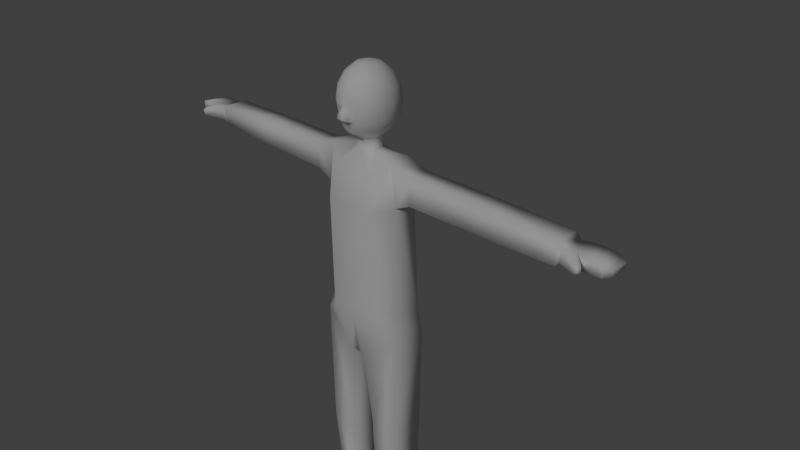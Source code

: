 # Source: man4.blend  (saved by Blender 2.79.0; exported with 4.5.12 LTS)
import bpy
from mathutils import Matrix  # noqa: F401  (used for matrix-valued properties, if any)

bpy.ops.wm.read_factory_settings(use_empty=True)
scene = bpy.context.scene
scene.name = 'Scene'

# ---- collections
col_collection_1 = bpy.data.collections.new('Collection 1'); scene.collection.children.link(col_collection_1)
col_collection_2 = bpy.data.collections.new('Collection 2'); scene.collection.children.link(col_collection_2)

# ---- materials (node trees are filled in below, after node groups)
mat_body = bpy.data.materials.new('body')
mat_body.alpha_threshold = 0.0
mat_body.use_transparent_shadow = False
mat_body.preview_render_type = 'FLAT'
mat_body.specular_color = (0.5926, 0.5926, 0.5926)
mat_body.roughness = 0.5
mat_body.specular_intensity = 0.1022
mat_body.line_color = (0.0, 0.0, 0.0, 1.0)

# ---- material node trees

# ---- world
world_world = bpy.data.worlds.new('World'); scene.world = world_world
world_world.color = (0.05088, 0.05088, 0.05088)
world_world.use_sun_shadow = False
world_world.sun_shadow_jitter_overblur = 0.0
world_world.cycles.sampling_method = 'NONE'
world_world.cycles.sample_map_resolution = 256

# ---- cameras
cam_camera = bpy.data.cameras.new('Camera')
cam_camera.clip_end = 100.0
cam_camera.lens = 35.0
cam_camera.sensor_width = 32.0
cam_camera.sensor_height = 18.0
cam_camera.ortho_scale = 7.314
cam_camera.dof.focus_distance = 0.0
cam_camera.dof.aperture_fstop = 128.0

# ---- lights
light_lamp = bpy.data.lights.new('Lamp', 'SUN')
light_lamp.transmission_factor = 0.0
light_lamp.cutoff_distance = 30.0
light_lamp.angle = 0.1993
light_lamp.energy = 1.0
light_lamp.shadow_buffer_clip_start = 1.001
light_lamp.shadow_soft_size = 0.1
light_lamp.shadow_cascade_max_distance = 1000.0
light_lamp.cycles.use_multiple_importance_sampling = False

# ---- meshes
me_cylinder = bpy.data.meshes.new('Cylinder')
me_cylinder.from_pydata([(0.593, -0.878, -4.239), (0.593, -0.878, -4.418), (0.2278, -0.878, -4.418), (0.2278, -0.878, -4.239), (0.2278, 0.2004, -4.418), (0.593, 0.2004, -4.418), (0.593, -0.178, -4.418), (0.2278, -0.178, -4.418), (0.05728, 0.3549, -1.338), (0.06429, 0.1428, 1.504), (0.684, 0.1975, -0.971), (0.1552, 0.05624, 1.504), (0.1552, -0.06622, 1.504), (0.1, -0.3219, -1.336), (0.06429, -0.1528, 1.504), (0.2877, 0.3176, 1.294), (0.602, 0.1481, 0.898), (0.602, -0.1581, 0.898), (0.2877, -0.3094, 1.294), (0.3679, 0.3828, -0.7412), (0.6437, 0.1922, -0.7503), (0.6423, -0.1507, -0.7412), (0.3685, -0.3745, -0.7412), (-0.06429, -0.1528, 1.648), (0.06429, 0.1428, 1.648), (0.1552, 0.05624, 1.648), (0.1552, -0.06622, 1.648), (0.06429, -0.1644, 1.642), (0.66, -0.2379, -0.9666), (0.1874, 0.1941, -2.438), (0.6307, 0.1941, -2.438), (0.6088, -0.275, -2.438), (0.2058, -0.275, -2.438), (0.2058, 0.1941, -2.738), (0.6088, 0.1941, -2.738), (0.6088, -0.275, -2.738), (0.2058, -0.275, -2.738), (0.2247, 0.1984, -4.038), (0.5899, 0.1984, -4.038), (0.5899, -0.18, -4.038), (0.2247, -0.18, -4.038), (0.3679, 0.3828, 0.8148), (0.3679, -0.3745, 0.8148), (0.5142, 0.1481, 1.457), (0.5142, -0.1581, 1.457), (0.8328, 0.1481, 1.369), (0.8328, -0.1581, 1.369), (0.8328, -0.1581, 1.001), (0.8328, 0.1481, 1.001), (1.754, 0.1481, 1.369), (1.754, -0.1581, 1.369), (1.754, -0.1581, 1.019), (1.754, 0.1481, 1.019), (2.054, 0.1481, 1.369), (2.054, -0.1581, 1.369), (2.054, -0.1581, 1.019), (2.054, 0.1481, 1.019), (2.943, 0.1774, 1.332), (2.943, -0.1685, 1.332), (2.943, -0.1685, 1.055), (2.943, 0.1774, 1.055), (3.19, 0.1774, 1.281), (3.191, -0.1685, 1.31), (3.191, -0.1685, 1.131), (3.19, 0.1774, 1.153), (3.566, 0.1186, 1.236), (3.566, -0.1097, 1.248), (3.566, -0.1097, 1.162), (3.566, 0.1186, 1.177), (0.3679, 0.3828, -0.5778), (0.6365, 0.1699, -0.5778), (0.6351, -0.1576, -0.5778), (0.3679, -0.3745, -0.5778), (2.996, 0.1774, 1.255), (2.996, -0.1685, 1.275), (2.996, -0.1685, 1.114), (2.996, 0.1774, 1.136), (3.493, -0.1685, 1.144), (3.493, 0.1774, 1.166), (3.493, -0.1685, 1.282), (3.493, 0.1774, 1.26), (3.295, -0.2407, 1.263), (3.295, -0.2407, 1.152), (3.264, -0.3088, 1.244), (3.264, -0.3088, 1.153), (3.324, -0.2702, 1.239), (3.324, -0.2702, 1.172), (3.306, -0.3111, 1.227), (3.306, -0.3111, 1.173), (-0.0003973, 0.3506, -1.338), (0.0, 0.1428, 1.504), (-0.003519, -0.3219, -1.336), (0.0, -0.1528, 1.504), (0.0, 0.3538, 1.249), (0.0, -0.3456, 1.249), (0.0, 0.3828, -0.7412), (0.0003053, -0.3745, -0.7412), (0.0, 0.1428, 1.648), (0.0, 0.3828, 0.8148), (0.0, -0.3745, 0.8148), (0.0, 0.3828, -0.5778), (-1.335e-05, -0.3745, -0.5778), (0.0, -0.1528, 1.648), (0.3996, 0.3492, -1.079), (3.369, -0.1685, 1.131), (3.369, -0.1685, 1.31), (3.369, 0.1774, 1.153), (3.369, 0.1774, 1.285), (-1.788e-07, 0.1531, 2.535), (-1.639e-07, 0.2828, 2.433), (-1.639e-07, 0.3696, 2.28), (-1.639e-07, 0.4, 2.099), (-1.639e-07, 0.3696, 1.89), (-1.639e-07, 0.2828, 1.765), (-2.086e-07, -5.96e-07, 2.571), (0.05858, 0.1414, 2.535), (0.1082, 0.2613, 2.433), (0.1414, 0.3414, 2.28), (0.1531, 0.3696, 2.099), (0.1414, 0.3414, 1.89), (0.1082, 0.2613, 1.765), (0.1082, 0.1082, 2.535), (0.2, 0.2, 2.433), (0.2613, 0.2613, 2.28), (0.2828, 0.2828, 2.099), (0.2613, 0.2613, 1.89), (0.2, 0.2, 1.765), (0.1414, 0.05858, 2.535), (0.2613, 0.1082, 2.433), (0.3414, 0.1414, 2.28), (0.3696, 0.1531, 2.099), (0.3414, 0.1414, 1.89), (0.2613, 0.1082, 1.765), (0.1531, -5.96e-07, 2.535), (0.2828, -6.258e-07, 2.433), (0.3696, -6.258e-07, 2.28), (0.4, -6.407e-07, 2.099), (0.3696, -6.557e-07, 1.89), (0.2828, -6.557e-07, 1.765), (0.1414, -0.05858, 2.535), (0.2613, -0.1082, 2.433), (0.3414, -0.1414, 2.28), (0.3696, -0.1531, 2.099), (0.3414, -0.1414, 1.89), (0.2613, -0.1082, 1.765), (0.1082, -0.1082, 2.535), (0.2, -0.2, 2.433), (0.2613, -0.2613, 2.28), (0.2828, -0.2828, 2.099), (0.2613, -0.2613, 1.89), (0.2, -0.2, 1.765), (0.05858, -0.1414, 2.535), (0.1082, -0.2613, 2.433), (0.1414, -0.3414, 2.28), (0.1531, -0.3696, 2.099), (0.1414, -0.3414, 1.89), (0.1082, -0.3133, 1.759), (-1.937e-07, -0.1531, 2.535), (-1.937e-07, -0.2828, 2.433), (-2.384e-07, -0.3696, 2.28), (-2.235e-07, -0.4, 2.099), (-2.384e-07, -0.3625, 1.89), (-1.937e-07, -0.3232, 1.758), (0.07213, -0.3663, 1.908), (0.06374, -0.3625, 1.89), (0.06169, -0.3701, 2.009), (-2.384e-07, -0.4406, 1.912), (0.06374, -0.4336, 1.912), (-2.384e-07, -0.4449, 2.009), (0.05092, -0.4363, 2.009), (-2.384e-07, -0.4597, 1.932), (0.07217, -0.452, 1.932), (0.08626, -0.275, 1.702), (-1.043e-07, -0.2858, 1.702)], [], [(7, 6, 1, 2), (0, 3, 2, 1), (4, 5, 6, 7), (98, 93, 15, 41), (47, 48, 52, 51), (89, 95, 19, 8), (10, 103, 20), (14, 12, 26, 27), (89, 8, 13, 91), (71, 17, 42, 72), (92, 94, 18, 14), (32, 29, 33, 36), (10, 30, 103), (31, 32, 36, 35), (30, 31, 35, 34), (29, 30, 34, 33), (36, 33, 37, 40), (35, 36, 40, 39), (33, 34, 38, 37), (34, 35, 39, 38), (10, 20, 21, 28), (28, 21, 22, 13), (13, 8, 29, 32), (28, 13, 32, 31), (10, 28, 31, 30), (100, 98, 41, 69), (17, 16, 48, 47), (69, 41, 16, 70), (45, 43, 44, 46), (12, 44, 43, 11), (11, 43, 15, 9), (12, 14, 18, 44), (70, 16, 17, 71), (51, 52, 56, 55), (46, 47, 51, 50), (48, 45, 49, 52), (45, 46, 50, 49), (50, 51, 55, 54), (52, 49, 53, 56), (49, 50, 54, 53), (53, 54, 58, 57), (56, 53, 57, 60), (61, 64, 76, 73), (77, 78, 68, 67), (62, 61, 73, 74), (75, 63, 82, 84), (63, 75, 76, 64), (67, 68, 65, 66), (79, 77, 67, 66), (78, 80, 65, 68), (80, 79, 66, 65), (54, 55, 59, 58), (55, 56, 60, 59), (95, 100, 69, 19), (19, 69, 70, 20), (20, 70, 71, 21), (21, 71, 72, 22), (59, 60, 76, 75), (58, 74, 73, 57), (104, 106, 78, 77), (105, 104, 77, 79), (106, 107, 80, 78), (107, 105, 79, 80), (59, 75, 74, 58), (57, 73, 76, 60), (84, 82, 86, 88), (62, 74, 83, 81), (74, 75, 84, 83), (63, 62, 81, 82), (86, 85, 87, 88), (81, 83, 87, 85), (83, 84, 88, 87), (82, 81, 85, 86), (42, 18, 94, 99), (13, 22, 96, 91), (14, 27, 102, 92), (9, 15, 93, 90), (72, 42, 99, 101), (22, 72, 101, 96), (9, 24, 25, 11), (24, 9, 90, 97), (11, 25, 26, 12), (45, 48, 16, 43), (46, 44, 17, 47), (42, 17, 44, 18), (30, 29, 103), (8, 103, 29), (20, 103, 19), (8, 19, 103), (63, 64, 106, 104), (62, 63, 104, 105), (64, 61, 107, 106), (61, 62, 105, 107), (41, 15, 43, 16), (113, 112, 119, 120), (112, 111, 118, 119), (111, 110, 117, 118), (110, 109, 116, 117), (109, 108, 115, 116), (120, 119, 125, 126), (119, 118, 124, 125), (118, 117, 123, 124), (117, 116, 122, 123), (116, 115, 121, 122), (126, 125, 131, 132), (125, 124, 130, 131), (124, 123, 129, 130), (123, 122, 128, 129), (122, 121, 127, 128), (132, 131, 137, 138), (131, 130, 136, 137), (130, 129, 135, 136), (129, 128, 134, 135), (128, 127, 133, 134), (138, 137, 143, 144), (137, 136, 142, 143), (136, 135, 141, 142), (135, 134, 140, 141), (134, 133, 139, 140), (144, 143, 149, 150), (143, 142, 148, 149), (142, 141, 147, 148), (141, 140, 146, 147), (140, 139, 145, 146), (150, 149, 155, 156), (148, 154, 155, 149), (148, 147, 153, 154), (147, 146, 152, 153), (146, 145, 151, 152), (156, 155, 164, 161, 162), (163, 171, 167, 164), (153, 152, 158, 159), (152, 151, 157, 158), (108, 114, 115), (115, 114, 121), (121, 114, 127), (127, 114, 133), (133, 114, 139), (139, 114, 145), (145, 114, 151), (151, 114, 157), (172, 156, 162, 173), (154, 153, 159, 160), (168, 169, 160), (170, 166, 167, 171), (161, 164, 167, 166), (169, 165, 160), (164, 155, 154, 160, 165, 163), (165, 169, 171, 163), (168, 170, 171, 169), (24, 120, 126), (27, 26, 150, 156, 172), (26, 25, 138), (150, 26, 144), (26, 138, 144), (97, 113, 120, 24), (24, 126, 25), (25, 126, 132), (25, 132, 138), (27, 172, 173, 102), (39, 40, 3, 0), (40, 37, 4, 7), (40, 7, 2, 3), (6, 39, 0, 1), (38, 39, 6, 5), (37, 38, 5, 4)])
me_cylinder.polygons.foreach_set('use_smooth', [1, 1, 1, 1, 1, 1, 1, 1, 1, 1, 1, 1, 1, 1, 1, 1, 1, 1, 1, 1, 1, 1, 1, 1, 1, 1, 1, 1, 1, 1, 1, 1, 1, 1, 1, 1, 1, 1, 1, 1, 1, 1, 1, 1, 1, 1, 1, 1, 1, 1, 1, 1, 1, 1, 1, 1, 1, 1, 1, 1, 1, 1, 1, 1, 1, 1, 1, 1, 1, 1, 1, 1, 1, 1, 1, 1, 1, 1, 1, 1, 1, 1, 1, 1, 1, 1, 1, 1, 1, 1, 1, 1, 1, 1, 1, 1, 1, 1, 1, 1, 1, 1, 1, 1, 1, 1, 1, 1, 1, 1, 1, 1, 1, 1, 1, 1, 1, 1, 1, 1, 1, 1, 1, 1, 1, 1, 1, 1, 1, 1, 1, 1, 1, 1, 1, 1, 1, 1, 1, 1, 1, 1, 1, 1, 1, 0, 1, 1, 1, 1, 1, 1, 1, 1, 1, 1, 1, 1, 1, 1, 1, 1, 1, 1, 1, 1])
_uv = me_cylinder.uv_layers.new(name='UVMap')
_uv.uv.foreach_set('vector', [0.8605, 0.6958, 0.8605, 0.7636, 0.9903, 0.7636, 0.9903, 0.6958, 0.8728, 0.7636, 0.8728, 0.6958, 0.906, 0.6958, 0.906, 0.7636, 0.7903, 0.6958, 0.7903, 0.7636, 0.8605, 0.7636, 0.8605, 0.6958, 0.5942, 0.542, 0.5942, 0.6333, 0.5076, 0.6333, 0.5079, 0.542, 0.2084, 0.09536, 0.2803, 0.09536, 0.2804, 0.3107, 0.2086, 0.3107, 0.5913, 0.02892, 0.5913, 0.169, 0.5051, 0.1689, 0.5779, 0.02892, 0.4288, 0.1144, 0.4974, 0.08959, 0.4381, 0.1662, 0.04514, 0.939, 0.06635, 0.9392, 0.06656, 0.9731, 0.04262, 0.9714, 0.6071, 0.009791, 0.5935, 0.009703, 0.5935, 0.1681, 0.6177, 0.1665, 0.4416, 0.2188, 0.4494, 0.5604, 0.505, 0.5405, 0.505, 0.2147, 0.5906, 0.706, 0.5913, 0.6315, 0.5049, 0.632, 0.5756, 0.706, 0.1456, 0.3792, 0.03542, 0.3792, 0.03562, 0.3087, 0.1457, 0.309, 0.1462, 0.7228, 0.1443, 0.3784, 0.07841, 0.6958, 0.1361, 0.3769, 0.04153, 0.3748, 0.04313, 0.3047, 0.1377, 0.3067, 0.03649, 0.3802, 0.1467, 0.3801, 0.1466, 0.3097, 0.03664, 0.3097, 0.04039, 0.3751, 0.1443, 0.3784, 0.1413, 0.3078, 0.04686, 0.3049, 0.1457, 0.309, 0.03562, 0.3087, 0.03535, 0.004411, 0.1242, 0.004686, 0.1377, 0.3067, 0.04313, 0.3047, 0.05472, 0.002555, 0.1404, 0.004408, 0.04686, 0.3049, 0.1413, 0.3078, 0.1462, 0.002672, 0.06061, 0.0, 0.03664, 0.3097, 0.1466, 0.3097, 0.1243, 0.004463, 0.03552, 0.004489, 0.505, 0.1136, 0.5028, 0.1652, 0.4223, 0.1666, 0.4026, 0.1136, 0.4363, 0.1134, 0.4387, 0.1679, 0.5038, 0.1655, 0.5704, 0.02924, 0.1558, 0.639, -0.003197, 0.639, 0.03542, 0.3792, 0.1456, 0.3792, 0.1404, 0.7219, 0.01075, 0.6311, 0.04153, 0.3748, 0.1361, 0.3769, 0.03552, 0.7246, 0.1379, 0.7255, 0.1467, 0.3801, 0.03649, 0.3802, 0.5942, 0.2151, 0.5942, 0.542, 0.5079, 0.542, 0.5079, 0.2151, 0.2669, 0.6773, 0.2669, 0.6059, 0.3023, 0.6054, 0.3023, 0.6769, 0.5079, 0.2151, 0.5079, 0.542, 0.4502, 0.5574, 0.4424, 0.2147, 0.2097, 0.5928, 0.211, 0.6811, 0.2828, 0.6811, 0.2816, 0.5928, 0.3899, 0.788, 0.37, 0.7097, 0.4362, 0.7097, 0.4164, 0.788, 0.4164, 0.788, 0.4362, 0.7097, 0.4729, 0.7537, 0.4351, 0.8075, 0.3899, 0.788, 0.3712, 0.8075, 0.3373, 0.7537, 0.37, 0.7097, 0.3414, 0.7059, 0.3484, 0.2219, 0.4488, 0.2219, 0.4488, 0.7059, 0.2086, 0.3107, 0.2804, 0.3107, 0.2805, 0.3809, 0.2086, 0.3809, 0.205, 0.5887, 0.2872, 0.5888, 0.2872, 0.3732, 0.205, 0.3732, 0.2862, 0.5901, 0.2041, 0.5902, 0.2041, 0.3739, 0.2862, 0.3738, 0.2097, 0.5928, 0.2816, 0.5928, 0.2814, 0.3765, 0.2096, 0.3765, 0.205, 0.3732, 0.2872, 0.3732, 0.2872, 0.3031, 0.205, 0.303, 0.2862, 0.3738, 0.2041, 0.3739, 0.2041, 0.3035, 0.2862, 0.3034, 0.2096, 0.3765, 0.2814, 0.3765, 0.2814, 0.3061, 0.2096, 0.3061, 0.2096, 0.3061, 0.2814, 0.3061, 0.284, 0.09732, 0.2029, 0.09732, 0.2862, 0.3034, 0.2041, 0.3035, 0.2132, 0.09491, 0.2781, 0.09487, 0.1058, 0.8666, 0.07594, 0.868, 0.07401, 0.9136, 0.1019, 0.9124, 0.1583, 0.8657, 0.2394, 0.8656, 0.2257, 0.8484, 0.1722, 0.8485, 0.1585, 0.9391, 0.2393, 0.9393, 0.239, 0.9847, 0.158, 0.9847, 0.1576, 0.9826, 0.1578, 0.9367, 0.141, 0.9118, 0.125, 0.9188, 0.1578, 0.9367, 0.1576, 0.9826, 0.2387, 0.9826, 0.239, 0.9369, 0.1458, 0.8318, 0.1425, 0.8851, 0.1287, 0.8851, 0.1255, 0.8318, 0.1022, 0.8468, 0.06981, 0.8468, 0.07419, 0.831, 0.09456, 0.831, 0.07564, 0.7967, 0.09767, 0.7957, 0.09183, 0.7788, 0.07808, 0.7794, 0.2392, 0.8679, 0.1583, 0.8679, 0.1718, 0.8509, 0.2252, 0.8509, 0.205, 0.303, 0.2872, 0.3031, 0.2788, 0.09494, 0.2138, 0.09487, 0.2086, 0.3809, 0.2805, 0.3809, 0.2875, 0.5894, 0.2063, 0.5894, 0.592, 0.2115, 0.5923, 0.1732, 0.5061, 0.1725, 0.5058, 0.2109, 0.5058, 0.2109, 0.5061, 0.1725, 0.4405, 0.1725, 0.4388, 0.2129, 0.3586, 0.2149, 0.3639, 0.1744, 0.4408, 0.1744, 0.439, 0.2127, 0.4407, 0.208, 0.4414, 0.1699, 0.5049, 0.1723, 0.5058, 0.2105, 0.0312, 0.9087, 0.0312, 0.9894, 0.01172, 0.9906, 0.01692, 0.9099, 0.03296, 0.9909, 0.02003, 0.9895, 0.01543, 0.9087, 0.03296, 0.9101, 0.1581, 0.895, 0.2393, 0.8951, 0.2394, 0.8656, 0.1583, 0.8657, 0.1088, 0.8759, 0.06683, 0.8759, 0.06981, 0.8468, 0.1022, 0.8468, 0.07401, 0.8261, 0.1049, 0.8247, 0.09767, 0.7957, 0.07564, 0.7967, 0.2394, 0.8973, 0.1585, 0.8973, 0.1583, 0.8679, 0.2392, 0.8679, 0.03021, 0.979, 0.01779, 0.9652, 0.01779, 0.9274, 0.03021, 0.914, 0.02698, 0.9802, 0.01452, 0.9621, 0.01452, 0.9342, 0.02698, 0.9153, 0.125, 0.9188, 0.141, 0.9118, 0.1341, 0.9044, 0.1245, 0.9086, 0.1585, 0.9391, 0.158, 0.9847, 0.1249, 0.9215, 0.1411, 0.9145, 0.04804, 0.8904, 0.01031, 0.8904, 0.01898, 0.8249, 0.04037, 0.8249, 0.06425, 0.8053, 0.02233, 0.8053, 0.0323, 0.7807, 0.05848, 0.7807, 0.1412, 0.8318, 0.1255, 0.8318, 0.1284, 0.8218, 0.1412, 0.8218, 0.1411, 0.9145, 0.1249, 0.9215, 0.1243, 0.9117, 0.134, 0.9075, 0.04037, 0.8249, 0.01898, 0.8249, 0.02371, 0.8151, 0.03655, 0.8151, 0.05848, 0.7807, 0.0323, 0.7807, 0.03762, 0.7737, 0.05333, 0.7737, 0.505, 0.5405, 0.5049, 0.632, 0.5913, 0.6315, 0.5913, 0.5405, 0.5704, 0.02924, 0.5038, 0.1655, 0.5902, 0.1679, 0.5947, 0.02993, 0.04175, 0.9705, 0.04179, 0.9385, 0.05684, 0.9367, 0.05684, 0.9705, 0.5761, 0.7031, 0.5076, 0.6333, 0.5942, 0.6333, 0.5912, 0.7031, 0.505, 0.2147, 0.505, 0.5405, 0.5913, 0.5405, 0.5913, 0.2147, 0.5058, 0.2105, 0.5049, 0.1723, 0.5912, 0.1699, 0.5922, 0.2081, 0.07922, 0.9369, 0.07922, 0.9708, 0.05684, 0.9706, 0.05684, 0.9367, 0.07922, 0.9708, 0.07922, 0.9369, 0.0943, 0.9369, 0.0943, 0.9708, 0.09507, 0.939, 0.09528, 0.9729, 0.06656, 0.9731, 0.06635, 0.9392, 0.4718, 0.7851, 0.4808, 0.7313, 0.5169, 0.722, 0.5161, 0.8055, 0.5984, 0.7316, 0.554, 0.7115, 0.554, 0.795, 0.59, 0.7854, 0.4494, 0.5604, 0.2828, 0.6811, 0.5049, 0.632, 0.505, 0.5405, 0.1443, 0.3784, 0.04039, 0.3751, 0.07841, 0.6958, 0.0, 0.6325, 0.07841, 0.6958, 0.04039, 0.3751, 0.4381, 0.1662, 0.4974, 0.08959, 0.5051, 0.1689, 0.5779, 0.02892, 0.5051, 0.1689, 0.4974, 0.08959, 0.1578, 0.9367, 0.239, 0.9369, 0.2393, 0.8951, 0.1581, 0.895, 0.1088, 0.9176, 0.06683, 0.9176, 0.06683, 0.8759, 0.1088, 0.8759, 0.07594, 0.868, 0.1058, 0.8666, 0.1049, 0.8247, 0.07401, 0.8261, 0.2393, 0.9393, 0.1585, 0.9391, 0.1585, 0.8973, 0.2394, 0.8973, 0.553, 0.7156, 0.553, 0.7873, 0.5161, 0.8055, 0.5169, 0.722, 0.9733, 0.8631, 0.9856, 0.8808, 0.9538, 0.8837, 0.949, 0.8668, 0.9856, 0.8808, 0.9911, 0.9068, 0.9558, 0.9067, 0.9538, 0.8837, 0.9911, 0.9068, 0.9856, 0.9297, 0.9532, 0.9268, 0.9558, 0.9067, 0.9856, 0.9297, 0.9706, 0.9507, 0.9465, 0.9461, 0.9532, 0.9268, 0.9706, 0.9507, 0.9482, 0.9681, 0.9359, 0.9645, 0.9465, 0.9461, 0.949, 0.8668, 0.9538, 0.8837, 0.9242, 0.8845, 0.9247, 0.8678, 0.9538, 0.8837, 0.9558, 0.9067, 0.9237, 0.9067, 0.9242, 0.8845, 0.9558, 0.9067, 0.9532, 0.9268, 0.9234, 0.9259, 0.9237, 0.9067, 0.9532, 0.9268, 0.9465, 0.9461, 0.9231, 0.9448, 0.9234, 0.9259, 0.9465, 0.9461, 0.9359, 0.9645, 0.9227, 0.9633, 0.9231, 0.9448, 0.9247, 0.8678, 0.9242, 0.8845, 0.8943, 0.8836, 0.9002, 0.8664, 0.9242, 0.8845, 0.9237, 0.9067, 0.8914, 0.9068, 0.8943, 0.8836, 0.9237, 0.9067, 0.9234, 0.9259, 0.8936, 0.9269, 0.8914, 0.9068, 0.9234, 0.9259, 0.9231, 0.9448, 0.8998, 0.9461, 0.8936, 0.9269, 0.9231, 0.9448, 0.9227, 0.9633, 0.9095, 0.9643, 0.8998, 0.9461, 0.9002, 0.8664, 0.8943, 0.8836, 0.8614, 0.8806, 0.8749, 0.862, 0.8943, 0.8836, 0.8914, 0.9068, 0.8559, 0.9071, 0.8614, 0.8806, 0.8914, 0.9068, 0.8936, 0.9269, 0.8615, 0.9299, 0.8559, 0.9071, 0.8936, 0.9269, 0.8998, 0.9461, 0.8762, 0.9504, 0.8615, 0.9299, 0.8998, 0.9461, 0.9095, 0.9643, 0.8973, 0.9676, 0.8762, 0.9504, 0.9444, 0.08547, 0.9748, 0.142, 0.8962, 0.1517, 0.8843, 0.09708, 0.9748, 0.142, 0.9903, 0.2261, 0.9026, 0.2266, 0.8962, 0.1517, 0.9903, 0.2261, 0.9786, 0.3007, 0.8976, 0.292, 0.9026, 0.2266, 0.9786, 0.3007, 0.9428, 0.3691, 0.8823, 0.3552, 0.8976, 0.292, 0.9428, 0.3691, 0.8884, 0.4264, 0.8573, 0.4152, 0.8823, 0.3552, 0.8843, 0.09708, 0.8962, 0.1517, 0.8217, 0.1543, 0.8206, 0.09958, 0.8962, 0.1517, 0.9026, 0.2266, 0.8225, 0.2276, 0.8217, 0.1543, 0.9026, 0.2266, 0.8976, 0.292, 0.823, 0.2901, 0.8225, 0.2276, 0.8976, 0.292, 0.8823, 0.3552, 0.8237, 0.3513, 0.823, 0.2901, 0.8823, 0.3552, 0.8573, 0.4152, 0.8242, 0.4116, 0.8237, 0.3513, 0.8206, 0.09958, 0.8217, 0.1543, 0.7441, 0.1497, 0.7437, 0.09971, 0.8225, 0.2276, 0.7491, 0.2289, 0.7441, 0.1497, 0.8217, 0.1543, 0.8225, 0.2276, 0.823, 0.2901, 0.7507, 0.2942, 0.7491, 0.2289, 0.823, 0.2901, 0.8237, 0.3513, 0.7656, 0.3564, 0.7507, 0.2942, 0.8237, 0.3513, 0.8242, 0.4116, 0.7914, 0.4153, 0.7656, 0.3564, 0.7437, 0.09971, 0.7441, 0.1497, 0.7043, 0.1451, 0.6698, 0.1367, 0.6704, 0.08389, 0.7082, 0.1529, 0.6746, 0.1685, 0.6752, 0.1603, 0.7043, 0.1451, 0.7507, 0.2942, 0.7656, 0.3564, 0.7072, 0.3713, 0.6805, 0.3051, 0.7656, 0.3564, 0.7914, 0.4153, 0.7612, 0.4264, 0.7072, 0.3713, 0.9482, 0.9681, 0.9221, 0.9822, 0.9359, 0.9645, 0.9359, 0.9645, 0.9221, 0.9822, 0.9227, 0.9633, 0.9227, 0.9633, 0.9221, 0.9822, 0.9095, 0.9643, 0.9095, 0.9643, 0.9221, 0.9822, 0.8973, 0.9676, 0.8884, 0.4264, 0.8243, 0.4731, 0.8573, 0.4152, 0.8573, 0.4152, 0.8243, 0.4731, 0.8242, 0.4116, 0.8242, 0.4116, 0.8243, 0.4731, 0.7914, 0.4153, 0.7914, 0.4153, 0.8243, 0.4731, 0.7612, 0.4264, 0.7394, 0.07464, 0.7437, 0.09971, 0.6704, 0.08389, 0.6757, 0.0596, 0.7491, 0.2289, 0.7507, 0.2942, 0.6805, 0.3051, 0.6798, 0.2311, 0.6513, 0.1944, 0.6776, 0.1907, 0.6798, 0.2311, 0.6396, 0.1658, 0.6408, 0.1565, 0.6752, 0.1603, 0.6746, 0.1685, 0.6732, 0.1344, 0.6732, 0.1561, 0.6479, 0.1561, 0.6456, 0.1344, 0.6776, 0.1907, 0.7101, 0.195, 0.6798, 0.2311, 0.7043, 0.1451, 0.7441, 0.1497, 0.7491, 0.2289, 0.6798, 0.2311, 0.7101, 0.195, 0.7082, 0.1529, 0.7101, 0.195, 0.6776, 0.1907, 0.6746, 0.1685, 0.7082, 0.1529, 0.6513, 0.1944, 0.6396, 0.1658, 0.6746, 0.1685, 0.6776, 0.1907, 0.9402, 0.8468, 0.949, 0.8668, 0.9247, 0.8678, 0.7355, 0.03124, 0.8528, 0.03427, 0.8206, 0.09958, 0.7437, 0.09971, 0.7394, 0.07464, 0.8528, 0.03427, 0.9323, 0.01298, 0.9444, 0.08547, 0.8206, 0.09958, 0.8528, 0.03427, 0.8843, 0.09708, 0.8528, 0.03427, 0.9444, 0.08547, 0.8843, 0.09708, 0.9539, 0.8432, 0.9733, 0.8631, 0.949, 0.8668, 0.9402, 0.8468, 0.9402, 0.8468, 0.9247, 0.8678, 0.9093, 0.8465, 0.9093, 0.8465, 0.9247, 0.8678, 0.9002, 0.8664, 0.9093, 0.8465, 0.9002, 0.8664, 0.8749, 0.862, 0.7355, 0.03124, 0.7394, 0.07464, 0.6757, 0.0596, 0.6805, 0.01294, 0.8605, 0.7636, 0.8605, 0.6958, 0.9903, 0.6958, 0.9903, 0.7636, 0.8357, 0.6217, 0.8357, 0.6919, 0.906, 0.6919, 0.906, 0.6217, 0.8357, 0.6217, 0.906, 0.6217, 0.906, 0.4919, 0.8728, 0.4919, 0.906, 0.6217, 0.8357, 0.6217, 0.8728, 0.4919, 0.906, 0.4919, 0.8357, 0.6919, 0.8357, 0.6217, 0.906, 0.6217, 0.906, 0.6919, 0.8357, 0.6958, 0.8357, 0.7636, 0.906, 0.7636, 0.906, 0.6958])
_ca = me_cylinder.color_attributes.new('Col', 'BYTE_COLOR', 'CORNER')
_ca.data.foreach_set('color', [1.0, 1.0, 1.0, 1.0, 1.0, 1.0, 1.0, 1.0, 1.0, 1.0, 1.0, 1.0, 1.0, 1.0, 1.0, 1.0, 1.0, 1.0, 1.0, 1.0, 1.0, 1.0, 1.0, 1.0, 1.0, 1.0, 1.0, 1.0, 1.0, 1.0, 1.0, 1.0, 1.0, 1.0, 1.0, 1.0, 1.0, 1.0, 1.0, 1.0, 1.0, 1.0, 1.0, 1.0, 1.0, 1.0, 1.0, 1.0, 1.0, 1.0, 1.0, 1.0, 1.0, 1.0, 1.0, 1.0, 1.0, 1.0, 1.0, 1.0, 1.0, 1.0, 1.0, 1.0, 1.0, 1.0, 1.0, 1.0, 1.0, 1.0, 1.0, 1.0, 1.0, 1.0, 1.0, 1.0, 1.0, 1.0, 1.0, 1.0, 1.0, 1.0, 1.0, 1.0, 1.0, 1.0, 1.0, 1.0, 1.0, 1.0, 1.0, 1.0, 1.0, 1.0, 1.0, 1.0, 1.0, 1.0, 1.0, 1.0, 1.0, 1.0, 1.0, 1.0, 1.0, 1.0, 1.0, 1.0, 1.0, 1.0, 1.0, 1.0, 1.0, 1.0, 1.0, 1.0, 1.0, 1.0, 1.0, 1.0, 1.0, 1.0, 1.0, 1.0, 1.0, 1.0, 1.0, 1.0, 1.0, 1.0, 1.0, 1.0, 1.0, 1.0, 1.0, 1.0, 1.0, 1.0, 1.0, 1.0, 1.0, 1.0, 1.0, 1.0, 1.0, 1.0, 1.0, 1.0, 1.0, 1.0, 1.0, 1.0, 1.0, 1.0, 1.0, 1.0, 1.0, 1.0, 1.0, 1.0, 1.0, 1.0, 1.0, 1.0, 1.0, 1.0, 1.0, 1.0, 1.0, 1.0, 1.0, 1.0, 1.0, 1.0, 1.0, 1.0, 1.0, 1.0, 1.0, 1.0, 1.0, 1.0, 1.0, 1.0, 1.0, 1.0, 1.0, 1.0, 1.0, 1.0, 1.0, 1.0, 1.0, 1.0, 1.0, 1.0, 1.0, 1.0, 1.0, 1.0, 1.0, 1.0, 1.0, 1.0, 1.0, 1.0, 1.0, 1.0, 1.0, 1.0, 1.0, 1.0, 1.0, 1.0, 1.0, 1.0, 1.0, 1.0, 1.0, 1.0, 1.0, 1.0, 1.0, 1.0, 1.0, 1.0, 1.0, 1.0, 1.0, 1.0, 1.0, 1.0, 1.0, 1.0, 1.0, 1.0, 1.0, 1.0, 1.0, 1.0, 1.0, 1.0, 1.0, 1.0, 1.0, 1.0, 1.0, 1.0, 1.0, 1.0, 1.0, 1.0, 1.0, 1.0, 1.0, 1.0, 1.0, 1.0, 1.0, 1.0, 1.0, 1.0, 1.0, 1.0, 1.0, 1.0, 1.0, 1.0, 1.0, 1.0, 1.0, 1.0, 1.0, 1.0, 1.0, 1.0, 1.0, 1.0, 1.0, 1.0, 1.0, 1.0, 1.0, 1.0, 1.0, 1.0, 1.0, 1.0, 1.0, 1.0, 1.0, 1.0, 1.0, 1.0, 1.0, 1.0, 1.0, 1.0, 1.0, 1.0, 1.0, 1.0, 1.0, 1.0, 1.0, 1.0, 1.0, 1.0, 1.0, 1.0, 1.0, 1.0, 1.0, 1.0, 1.0, 1.0, 1.0, 1.0, 1.0, 1.0, 1.0, 1.0, 1.0, 1.0, 1.0, 1.0, 1.0, 1.0, 1.0, 1.0, 1.0, 1.0, 1.0, 1.0, 1.0, 1.0, 1.0, 1.0, 1.0, 1.0, 1.0, 1.0, 1.0, 1.0, 1.0, 1.0, 1.0, 1.0, 1.0, 1.0, 1.0, 1.0, 1.0, 1.0, 1.0, 1.0, 1.0, 1.0, 1.0, 1.0, 1.0, 1.0, 1.0, 1.0, 1.0, 1.0, 1.0, 1.0, 1.0, 1.0, 1.0, 1.0, 1.0, 1.0, 1.0, 1.0, 1.0, 1.0, 1.0, 1.0, 1.0, 1.0, 1.0, 1.0, 1.0, 1.0, 1.0, 1.0, 1.0, 1.0, 1.0, 1.0, 1.0, 1.0, 1.0, 1.0, 1.0, 1.0, 1.0, 1.0, 1.0, 1.0, 1.0, 1.0, 1.0, 1.0, 1.0, 1.0, 1.0, 1.0, 1.0, 1.0, 1.0, 1.0, 1.0, 1.0, 1.0, 1.0, 1.0, 1.0, 1.0, 1.0, 1.0, 1.0, 1.0, 1.0, 1.0, 1.0, 1.0, 1.0, 1.0, 1.0, 1.0, 1.0, 1.0, 1.0, 1.0, 1.0, 1.0, 1.0, 1.0, 1.0, 1.0, 1.0, 1.0, 1.0, 1.0, 1.0, 1.0, 1.0, 1.0, 1.0, 1.0, 1.0, 1.0, 1.0, 1.0, 1.0, 1.0, 1.0, 1.0, 1.0, 1.0, 1.0, 1.0, 1.0, 1.0, 1.0, 1.0, 1.0, 1.0, 1.0, 1.0, 1.0, 1.0, 1.0, 1.0, 1.0, 1.0, 1.0, 1.0, 1.0, 1.0, 1.0, 1.0, 1.0, 1.0, 1.0, 1.0, 1.0, 1.0, 1.0, 1.0, 1.0, 1.0, 1.0, 1.0, 1.0, 1.0, 1.0, 1.0, 1.0, 1.0, 1.0, 1.0, 1.0, 1.0, 1.0, 1.0, 1.0, 1.0, 1.0, 1.0, 1.0, 1.0, 1.0, 1.0, 1.0, 1.0, 1.0, 1.0, 1.0, 1.0, 1.0, 1.0, 1.0, 1.0, 1.0, 1.0, 1.0, 1.0, 1.0, 1.0, 1.0, 1.0, 1.0, 1.0, 1.0, 1.0, 1.0, 1.0, 1.0, 1.0, 1.0, 1.0, 1.0, 1.0, 1.0, 1.0, 1.0, 1.0, 1.0, 1.0, 1.0, 1.0, 1.0, 1.0, 1.0, 1.0, 1.0, 1.0, 1.0, 1.0, 1.0, 1.0, 1.0, 1.0, 1.0, 1.0, 1.0, 1.0, 1.0, 1.0, 1.0, 1.0, 1.0, 1.0, 1.0, 1.0, 1.0, 1.0, 1.0, 1.0, 1.0, 1.0, 1.0, 1.0, 1.0, 1.0, 1.0, 1.0, 1.0, 1.0, 1.0, 1.0, 1.0, 1.0, 1.0, 1.0, 1.0, 1.0, 1.0, 1.0, 1.0, 1.0, 1.0, 1.0, 1.0, 1.0, 1.0, 1.0, 1.0, 1.0, 1.0, 1.0, 1.0, 1.0, 1.0, 1.0, 1.0, 1.0, 1.0, 1.0, 1.0, 1.0, 1.0, 1.0, 1.0, 1.0, 1.0, 1.0, 1.0, 1.0, 1.0, 1.0, 1.0, 1.0, 1.0, 1.0, 1.0, 1.0, 1.0, 1.0, 1.0, 1.0, 1.0, 1.0, 1.0, 1.0, 1.0, 1.0, 1.0, 1.0, 1.0, 1.0, 1.0, 1.0, 1.0, 1.0, 1.0, 1.0, 1.0, 1.0, 1.0, 1.0, 1.0, 1.0, 1.0, 1.0, 1.0, 1.0, 1.0, 1.0, 1.0, 1.0, 1.0, 1.0, 1.0, 1.0, 1.0, 1.0, 1.0, 1.0, 1.0, 1.0, 1.0, 1.0, 1.0, 1.0, 1.0, 1.0, 1.0, 1.0, 1.0, 1.0, 1.0, 1.0, 1.0, 1.0, 1.0, 1.0, 1.0, 1.0, 1.0, 1.0, 1.0, 1.0, 1.0, 1.0, 1.0, 1.0, 1.0, 1.0, 1.0, 1.0, 1.0, 1.0, 1.0, 1.0, 1.0, 1.0, 1.0, 1.0, 1.0, 1.0, 1.0, 1.0, 1.0, 1.0, 1.0, 1.0, 1.0, 1.0, 1.0, 1.0, 1.0, 1.0, 1.0, 1.0, 1.0, 1.0, 1.0, 1.0, 1.0, 1.0, 1.0, 1.0, 1.0, 1.0, 1.0, 1.0, 1.0, 1.0, 1.0, 1.0, 1.0, 1.0, 1.0, 1.0, 1.0, 1.0, 1.0, 1.0, 1.0, 1.0, 1.0, 1.0, 1.0, 1.0, 1.0, 1.0, 1.0, 1.0, 1.0, 1.0, 1.0, 1.0, 1.0, 1.0, 1.0, 1.0, 1.0, 1.0, 1.0, 1.0, 1.0, 1.0, 1.0, 1.0, 1.0, 1.0, 1.0, 1.0, 1.0, 1.0, 1.0, 1.0, 1.0, 1.0, 1.0, 1.0, 1.0, 1.0, 1.0, 1.0, 1.0, 1.0, 1.0, 1.0, 1.0, 1.0, 1.0, 1.0, 1.0, 1.0, 1.0, 1.0, 1.0, 1.0, 1.0, 1.0, 1.0, 1.0, 1.0, 1.0, 1.0, 1.0, 1.0, 1.0, 1.0, 1.0, 1.0, 1.0, 1.0, 1.0, 1.0, 1.0, 1.0, 1.0, 1.0, 1.0, 1.0, 1.0, 1.0, 1.0, 1.0, 1.0, 1.0, 1.0, 1.0, 1.0, 1.0, 1.0, 1.0, 1.0, 1.0, 1.0, 1.0, 1.0, 1.0, 1.0, 1.0, 1.0, 1.0, 1.0, 1.0, 1.0, 1.0, 1.0, 1.0, 1.0, 1.0, 1.0, 1.0, 1.0, 1.0, 1.0, 1.0, 1.0, 1.0, 1.0, 1.0, 1.0, 1.0, 1.0, 1.0, 1.0, 1.0, 1.0, 1.0, 1.0, 1.0, 1.0, 1.0, 1.0, 1.0, 1.0, 1.0, 1.0, 1.0, 1.0, 1.0, 1.0, 1.0, 1.0, 1.0, 1.0, 1.0, 1.0, 1.0, 1.0, 1.0, 1.0, 1.0, 1.0, 1.0, 1.0, 1.0, 1.0, 1.0, 1.0, 1.0, 1.0, 1.0, 1.0, 1.0, 1.0, 1.0, 1.0, 1.0, 1.0, 1.0, 1.0, 1.0, 1.0, 1.0, 1.0, 1.0, 1.0, 1.0, 1.0, 1.0, 1.0, 1.0, 1.0, 1.0, 1.0, 1.0, 1.0, 1.0, 1.0, 1.0, 1.0, 1.0, 1.0, 1.0, 1.0, 1.0, 1.0, 1.0, 1.0, 1.0, 1.0, 1.0, 1.0, 1.0, 1.0, 1.0, 1.0, 1.0, 1.0, 1.0, 1.0, 1.0, 1.0, 1.0, 1.0, 1.0, 1.0, 1.0, 1.0, 1.0, 1.0, 1.0, 1.0, 1.0, 1.0, 1.0, 1.0, 1.0, 1.0, 1.0, 1.0, 1.0, 1.0, 1.0, 1.0, 1.0, 1.0, 1.0, 1.0, 1.0, 1.0, 1.0, 1.0, 1.0, 1.0, 1.0, 1.0, 1.0, 1.0, 1.0, 1.0, 1.0, 1.0, 1.0, 1.0, 1.0, 1.0, 1.0, 1.0, 1.0, 1.0, 1.0, 1.0, 1.0, 1.0, 1.0, 1.0, 1.0, 1.0, 1.0, 1.0, 1.0, 1.0, 1.0, 1.0, 1.0, 1.0, 1.0, 1.0, 1.0, 1.0, 1.0, 1.0, 1.0, 1.0, 1.0, 1.0, 1.0, 1.0, 1.0, 1.0, 1.0, 1.0, 1.0, 1.0, 1.0, 1.0, 1.0, 1.0, 1.0, 1.0, 1.0, 1.0, 1.0, 1.0, 1.0, 1.0, 1.0, 1.0, 1.0, 1.0, 1.0, 1.0, 1.0, 1.0, 1.0, 1.0, 1.0, 1.0, 1.0, 1.0, 1.0, 1.0, 1.0, 1.0, 1.0, 1.0, 1.0, 1.0, 1.0, 1.0, 1.0, 1.0, 1.0, 1.0, 1.0, 1.0, 1.0, 1.0, 1.0, 1.0, 1.0, 1.0, 1.0, 1.0, 1.0, 1.0, 1.0, 1.0, 1.0, 1.0, 1.0, 1.0, 1.0, 1.0, 1.0, 1.0, 1.0, 1.0, 1.0, 1.0, 1.0, 1.0, 1.0, 1.0, 1.0, 1.0, 1.0, 1.0, 1.0, 1.0, 1.0, 1.0, 1.0, 1.0, 1.0, 1.0, 1.0, 1.0, 1.0, 1.0, 1.0, 1.0, 1.0, 1.0, 1.0, 1.0, 1.0, 1.0, 1.0, 1.0, 1.0, 1.0, 1.0, 1.0, 1.0, 1.0, 1.0, 1.0, 1.0, 1.0, 1.0, 1.0, 1.0, 1.0, 1.0, 1.0, 1.0, 1.0, 1.0, 1.0, 1.0, 1.0, 1.0, 1.0, 1.0, 1.0, 1.0, 1.0, 1.0, 1.0, 1.0, 1.0, 1.0, 1.0, 1.0, 1.0, 1.0, 1.0, 1.0, 1.0, 1.0, 1.0, 1.0, 1.0, 1.0, 1.0, 1.0, 1.0, 1.0, 1.0, 1.0, 1.0, 1.0, 1.0, 1.0, 1.0, 1.0, 1.0, 1.0, 1.0, 1.0, 1.0, 1.0, 1.0, 1.0, 1.0, 1.0, 1.0, 1.0, 1.0, 1.0, 1.0, 1.0, 1.0, 1.0, 1.0, 1.0, 1.0, 1.0, 1.0, 1.0, 1.0, 1.0, 1.0, 1.0, 1.0, 1.0, 1.0, 1.0, 1.0, 1.0, 1.0, 1.0, 1.0, 1.0, 1.0, 1.0, 1.0, 1.0, 1.0, 1.0, 1.0, 1.0, 1.0, 1.0, 1.0, 1.0, 1.0, 1.0, 1.0, 1.0, 1.0, 1.0, 1.0, 1.0, 1.0, 1.0, 1.0, 1.0, 1.0, 1.0, 1.0, 1.0, 1.0, 1.0, 1.0, 1.0, 1.0, 1.0, 1.0, 1.0, 1.0, 1.0, 1.0, 1.0, 1.0, 1.0, 1.0, 1.0, 1.0, 1.0, 1.0, 1.0, 1.0, 1.0, 1.0, 1.0, 1.0, 1.0, 1.0, 1.0, 1.0, 1.0, 1.0, 1.0, 1.0, 1.0, 1.0, 1.0, 1.0, 1.0, 1.0, 1.0, 1.0, 1.0, 1.0, 1.0, 1.0, 1.0, 1.0, 1.0, 1.0, 1.0, 1.0, 1.0, 1.0, 1.0, 1.0, 1.0, 1.0, 1.0, 1.0, 1.0, 1.0, 1.0, 1.0, 1.0, 1.0, 1.0, 1.0, 1.0, 1.0, 1.0, 1.0, 1.0, 1.0, 1.0, 1.0, 1.0, 1.0, 1.0, 1.0, 1.0, 1.0, 1.0, 1.0, 1.0, 1.0, 1.0, 1.0, 1.0, 1.0, 1.0, 1.0, 1.0, 1.0, 1.0, 1.0, 1.0, 1.0, 1.0, 1.0, 1.0, 1.0, 1.0, 1.0, 1.0, 1.0, 1.0, 1.0, 1.0, 1.0, 1.0, 1.0, 1.0, 1.0, 1.0, 1.0, 1.0, 1.0, 1.0, 1.0, 1.0, 1.0, 1.0, 1.0, 1.0, 1.0, 1.0, 1.0, 1.0, 1.0, 1.0, 1.0, 1.0, 1.0, 1.0, 1.0, 1.0, 1.0, 1.0, 1.0, 1.0, 1.0, 1.0, 1.0, 1.0, 1.0, 1.0, 1.0, 1.0, 1.0, 1.0, 1.0, 1.0, 1.0, 1.0, 1.0, 1.0, 1.0, 1.0, 1.0, 1.0, 1.0, 1.0, 1.0, 1.0, 1.0, 1.0, 1.0, 1.0, 1.0, 1.0, 1.0, 1.0, 1.0, 1.0, 1.0, 1.0, 1.0, 1.0, 1.0, 1.0, 1.0, 1.0, 1.0, 1.0, 1.0, 1.0, 1.0, 1.0, 1.0, 1.0, 1.0, 1.0, 1.0, 1.0, 1.0, 1.0, 1.0, 1.0, 1.0, 1.0, 1.0, 1.0, 1.0, 1.0, 1.0, 1.0, 1.0, 1.0, 1.0, 1.0, 1.0, 1.0, 1.0, 1.0, 1.0, 1.0, 1.0, 1.0, 1.0, 1.0, 1.0, 1.0, 1.0, 1.0, 1.0, 1.0, 1.0, 1.0, 1.0, 1.0, 1.0, 1.0, 1.0, 1.0, 1.0, 1.0, 1.0, 1.0, 1.0, 1.0, 1.0, 1.0, 1.0, 1.0, 1.0, 1.0, 1.0, 1.0, 1.0, 1.0, 1.0, 1.0, 1.0, 1.0, 1.0, 1.0, 1.0, 1.0, 1.0, 1.0, 1.0, 1.0, 1.0, 1.0, 1.0, 1.0, 1.0, 1.0, 1.0, 1.0, 1.0, 1.0, 1.0, 1.0, 1.0, 1.0, 1.0, 1.0, 1.0, 1.0, 1.0, 1.0, 1.0, 1.0, 1.0, 1.0, 1.0, 1.0, 1.0, 1.0, 1.0, 1.0, 1.0, 1.0, 1.0, 1.0, 1.0, 1.0, 1.0, 1.0, 1.0, 1.0, 1.0, 1.0, 1.0, 1.0, 1.0, 1.0, 1.0, 1.0, 1.0, 1.0, 1.0, 1.0, 1.0, 1.0, 1.0, 1.0, 1.0, 1.0, 1.0, 1.0, 1.0, 1.0, 1.0, 1.0, 1.0, 1.0, 1.0, 1.0, 1.0, 1.0, 1.0, 1.0, 1.0, 1.0, 1.0, 1.0, 1.0, 1.0, 1.0, 1.0, 1.0, 1.0, 1.0, 1.0, 1.0, 1.0, 1.0, 1.0, 1.0, 1.0, 1.0, 1.0, 1.0, 1.0, 1.0, 1.0, 1.0, 1.0, 1.0, 1.0, 1.0, 1.0, 1.0, 1.0, 1.0, 1.0, 1.0, 1.0, 1.0, 1.0, 1.0, 1.0, 1.0, 1.0, 1.0, 1.0, 1.0, 1.0, 1.0, 1.0, 1.0, 1.0, 1.0, 1.0, 1.0, 1.0, 1.0, 1.0, 1.0, 1.0, 1.0, 1.0, 1.0, 1.0, 1.0, 1.0, 1.0, 1.0, 1.0, 1.0, 1.0, 1.0, 1.0, 1.0, 1.0, 1.0, 1.0, 1.0, 1.0, 1.0, 1.0, 1.0, 1.0, 1.0, 1.0, 1.0, 1.0, 1.0, 1.0, 1.0, 1.0, 1.0, 1.0, 1.0, 1.0, 1.0, 1.0, 1.0, 1.0, 1.0, 1.0, 1.0, 1.0, 1.0, 1.0, 1.0, 1.0, 1.0, 1.0, 1.0, 1.0, 1.0, 1.0, 1.0, 1.0, 1.0, 1.0, 1.0, 1.0, 1.0, 1.0, 1.0, 1.0, 1.0, 1.0, 1.0, 1.0, 1.0, 1.0, 1.0, 1.0, 1.0, 1.0, 1.0, 1.0, 1.0, 1.0, 1.0, 1.0, 1.0, 1.0, 1.0, 1.0, 1.0, 1.0, 1.0, 1.0, 1.0, 1.0, 1.0, 1.0, 1.0, 1.0, 1.0, 1.0, 1.0, 1.0, 1.0, 1.0, 1.0, 1.0, 1.0, 1.0, 1.0, 1.0, 1.0, 1.0, 1.0, 1.0, 1.0, 1.0, 1.0, 1.0, 1.0, 1.0, 1.0, 1.0, 1.0, 1.0, 1.0, 1.0, 1.0, 1.0, 1.0, 1.0, 1.0, 1.0, 1.0, 1.0, 1.0, 1.0, 1.0, 1.0, 1.0, 1.0, 1.0, 1.0, 1.0, 1.0, 1.0, 1.0, 1.0, 1.0, 1.0, 1.0, 1.0, 1.0, 1.0, 1.0, 1.0, 1.0, 1.0, 1.0, 1.0, 1.0, 1.0, 1.0, 1.0, 1.0, 1.0, 1.0, 1.0, 1.0, 1.0, 1.0, 1.0, 1.0, 1.0, 1.0, 1.0, 1.0, 1.0, 1.0, 1.0, 1.0, 1.0, 1.0, 1.0, 1.0, 1.0, 1.0, 1.0, 1.0, 1.0, 1.0, 1.0, 1.0, 1.0, 1.0, 1.0, 1.0, 1.0, 1.0, 1.0, 1.0, 1.0, 1.0, 1.0, 1.0, 1.0, 1.0, 1.0, 1.0, 1.0, 1.0, 1.0, 1.0, 1.0, 1.0, 1.0, 1.0, 1.0, 1.0, 1.0, 1.0, 1.0, 1.0, 1.0, 1.0, 1.0, 1.0, 1.0, 1.0, 1.0, 1.0, 1.0, 1.0, 1.0, 1.0, 1.0, 1.0, 1.0, 1.0, 1.0, 1.0, 1.0, 1.0, 1.0, 1.0, 1.0, 1.0, 1.0, 1.0, 1.0, 1.0, 1.0, 1.0, 1.0, 1.0, 1.0, 1.0, 1.0, 1.0, 1.0, 1.0, 1.0, 1.0, 1.0, 1.0, 1.0, 1.0, 1.0, 1.0, 1.0, 1.0, 1.0, 1.0, 1.0, 1.0, 1.0, 1.0, 1.0, 1.0, 1.0, 1.0, 1.0, 1.0, 1.0, 1.0, 1.0, 1.0, 1.0, 1.0, 1.0, 1.0, 1.0, 1.0, 1.0, 1.0, 1.0, 1.0, 1.0, 1.0, 1.0, 1.0, 1.0, 1.0, 1.0, 1.0, 1.0, 1.0, 1.0, 1.0, 1.0, 1.0, 1.0, 1.0, 1.0, 1.0, 1.0, 1.0, 1.0, 1.0, 1.0, 1.0, 1.0, 1.0, 1.0, 1.0, 1.0, 1.0, 1.0, 1.0, 1.0, 1.0, 1.0, 1.0, 1.0, 1.0, 1.0, 1.0, 1.0, 1.0, 1.0, 1.0, 1.0, 1.0, 1.0, 1.0, 1.0, 1.0, 1.0, 1.0, 1.0, 1.0, 1.0, 1.0, 1.0, 1.0, 1.0, 1.0, 1.0, 1.0, 1.0, 1.0, 1.0, 1.0, 1.0, 1.0, 1.0, 1.0, 1.0, 1.0, 1.0, 1.0, 1.0, 1.0, 1.0, 1.0, 1.0, 1.0, 1.0, 1.0, 1.0, 1.0, 1.0, 1.0, 1.0, 1.0, 1.0, 1.0, 1.0, 1.0, 1.0, 1.0, 1.0, 1.0, 1.0, 1.0, 1.0, 1.0, 1.0, 1.0, 1.0, 1.0, 1.0, 1.0, 1.0, 1.0, 1.0, 1.0, 1.0, 1.0, 1.0, 1.0, 1.0, 1.0, 1.0, 1.0, 1.0, 1.0, 1.0, 1.0, 1.0, 1.0, 1.0, 1.0, 1.0, 1.0, 1.0, 1.0, 1.0, 1.0, 1.0, 1.0, 1.0, 1.0, 1.0, 1.0, 1.0, 1.0, 1.0, 1.0, 1.0, 1.0, 1.0, 1.0, 1.0, 1.0, 1.0, 1.0, 1.0, 1.0, 1.0, 1.0, 1.0, 1.0, 1.0, 1.0, 1.0, 1.0, 1.0, 1.0, 1.0, 1.0, 1.0, 1.0, 1.0, 1.0, 1.0, 1.0, 1.0, 1.0, 1.0, 1.0, 1.0, 1.0, 1.0, 1.0, 1.0, 1.0, 1.0, 1.0, 1.0, 1.0, 1.0, 1.0, 1.0, 1.0, 1.0, 1.0, 1.0, 1.0, 1.0, 1.0, 1.0, 1.0, 1.0, 1.0, 1.0, 1.0, 1.0, 1.0, 1.0, 1.0, 1.0, 1.0, 1.0, 1.0, 1.0, 1.0, 1.0, 1.0, 1.0, 1.0, 1.0, 1.0, 1.0, 1.0, 1.0, 1.0, 1.0, 1.0, 1.0, 1.0, 1.0, 1.0, 1.0, 1.0, 1.0, 1.0, 1.0, 1.0, 1.0, 1.0, 1.0, 1.0, 1.0, 1.0, 1.0, 1.0, 1.0, 1.0, 1.0, 1.0, 1.0, 1.0, 1.0, 1.0, 1.0, 1.0, 1.0, 1.0, 1.0, 1.0, 1.0, 1.0, 1.0, 1.0, 1.0, 1.0, 1.0, 1.0, 1.0, 1.0, 1.0, 1.0, 1.0, 1.0, 1.0, 1.0, 1.0, 1.0, 1.0, 1.0, 1.0, 1.0, 1.0, 1.0, 1.0, 1.0, 1.0, 1.0, 1.0, 1.0, 1.0, 1.0, 1.0, 1.0, 1.0, 1.0, 1.0, 1.0, 1.0, 1.0, 1.0, 1.0, 1.0, 1.0, 1.0, 1.0, 1.0, 1.0, 1.0, 1.0, 1.0, 1.0, 1.0, 1.0, 1.0, 1.0, 1.0, 1.0, 1.0, 1.0, 1.0, 1.0, 1.0, 1.0, 1.0, 1.0, 1.0, 1.0, 1.0, 1.0, 1.0, 1.0, 1.0, 1.0, 1.0, 1.0, 1.0, 1.0, 1.0, 1.0, 1.0, 1.0, 1.0, 1.0, 1.0, 1.0, 1.0, 1.0, 1.0, 1.0, 1.0, 1.0, 1.0, 1.0, 1.0, 1.0, 1.0, 1.0, 1.0, 1.0, 1.0, 1.0, 1.0, 1.0, 1.0, 1.0, 1.0, 1.0, 1.0, 1.0, 1.0, 1.0, 1.0, 1.0, 1.0, 1.0, 1.0, 1.0, 1.0, 1.0, 1.0, 1.0, 1.0, 1.0, 1.0, 1.0, 1.0, 1.0, 1.0, 1.0, 1.0, 1.0, 1.0, 1.0, 1.0, 1.0, 1.0, 1.0, 1.0, 1.0, 1.0, 1.0, 1.0, 1.0, 1.0, 1.0, 1.0, 1.0, 1.0, 1.0, 1.0, 1.0, 1.0, 1.0, 1.0, 1.0, 1.0, 1.0, 1.0, 1.0, 1.0, 1.0, 1.0, 1.0, 1.0, 1.0, 1.0, 1.0, 1.0, 1.0, 1.0, 1.0, 1.0, 1.0, 1.0, 1.0, 1.0, 1.0, 1.0, 1.0, 1.0, 1.0, 1.0, 1.0, 1.0, 1.0, 1.0, 1.0, 1.0, 1.0, 1.0, 1.0, 1.0, 1.0, 1.0, 1.0, 1.0, 1.0, 1.0, 1.0, 1.0, 1.0, 1.0, 1.0, 1.0, 1.0, 1.0, 1.0, 1.0, 1.0, 1.0, 1.0, 1.0, 1.0, 1.0, 1.0, 1.0, 1.0, 1.0, 1.0, 1.0, 1.0, 1.0, 1.0, 1.0, 1.0, 1.0, 1.0, 1.0, 1.0, 1.0, 1.0, 1.0, 1.0, 1.0, 1.0, 1.0, 1.0, 1.0, 1.0, 1.0, 1.0, 1.0, 1.0, 1.0, 1.0, 1.0, 1.0, 1.0, 1.0, 1.0, 1.0, 1.0, 1.0, 1.0, 1.0, 1.0, 1.0, 1.0, 1.0, 1.0, 1.0, 1.0, 1.0, 1.0, 1.0, 1.0, 1.0, 1.0, 1.0, 1.0, 1.0, 1.0, 1.0, 1.0, 1.0, 1.0, 1.0, 1.0, 1.0, 1.0, 1.0, 1.0, 1.0, 1.0, 1.0, 1.0, 1.0, 1.0, 1.0, 1.0, 1.0, 1.0, 1.0, 1.0, 1.0, 1.0, 1.0, 1.0, 1.0, 1.0, 1.0, 1.0, 1.0, 1.0, 1.0, 1.0, 1.0, 1.0, 1.0, 1.0, 1.0, 1.0, 1.0, 1.0, 1.0, 1.0, 1.0, 1.0, 1.0, 1.0, 1.0, 1.0, 1.0, 1.0, 1.0, 1.0, 1.0, 1.0, 1.0, 1.0, 1.0, 1.0, 1.0, 1.0, 1.0, 1.0, 1.0, 1.0, 1.0, 1.0, 1.0, 1.0, 1.0, 1.0, 1.0, 1.0, 1.0, 1.0, 1.0, 1.0, 1.0, 1.0, 1.0, 1.0, 1.0, 1.0, 1.0, 1.0, 1.0, 1.0, 1.0, 1.0, 1.0, 1.0, 1.0, 1.0])
me_cylinder.materials.append(mat_body)
me_cylinder.use_remesh_preserve_volume = False
me_cylinder.use_remesh_preserve_attributes = False
me_cylinder.use_mirror_x = True
me_cylinder.use_mirror_topology = True
me_cylinder.update()
arm_armature = bpy.data.armatures.new('Armature')  # bones are not reproduced

# ---- objects
ob_body = bpy.data.objects.new('body', me_cylinder)
ob_lamp = bpy.data.objects.new('Lamp', light_lamp)
ob_camera = bpy.data.objects.new('Camera', cam_camera)
ob_armature = bpy.data.objects.new('Armature', arm_armature)

# ---- transforms, parenting, visibility, modifiers, constraints
ob_body.parent = ob_armature
ob_body.location = (0.0, 0.0, 0.0)
ob_body.lineart.crease_threshold = 0.0
ob_body.use_mesh_mirror_x = True
_vg = ob_body.vertex_groups.new(name='pelvis_body')
for _i, _w in zip([8, 10, 13, 14, 15, 16, 17, 18, 19, 20, 21, 22, 28, 41, 42, 43, 44, 47, 48, 69, 70, 71, 72, 89, 91, 92, 93, 94, 95, 96, 98, 99, 100, 101, 103], [0.1211, 0.2373, 0.08381, 0.007265, 0.1864, 0.6756, 0.674, 0.1855, 0.693, 0.2479, 0.3585, 0.4613, 0.02016, 0.822, 0.8312, 0.06722, 0.06704, 0.07227, 0.07165, 1.0, 0.4972, 0.8609, 0.6702, 0.1814, 0.1587, 0.008142, 0.2486, 0.2209, 0.4281, 0.4494, 0.8654, 0.8641, 0.8475, 0.8527, 0.2838]): _vg.add([_i], _w, 'REPLACE')
_vg = ob_body.vertex_groups.new(name='body_neck')
for _i, _w in zip([9, 11, 12, 14, 15, 16, 17, 18, 24, 25, 26, 27, 41, 42, 43, 44, 90, 92, 93, 94, 97, 98, 99, 102], [0.8823, 0.8528, 0.8435, 0.8485, 0.6134, 0.04341, 0.04244, 0.6044, 0.0, 0.0, 0.0, 0.0, 0.0791, 0.07249, 0.532, 0.533, 0.8677, 0.8687, 0.7488, 0.7764, 0.0, 0.0921, 0.09404, 0.0]): _vg.add([_i], _w, 'REPLACE')
_vg = ob_body.vertex_groups.new(name='neck_head')
for _i, _w in zip([0, 1, 2, 3, 4, 5, 6, 7, 9, 11, 12, 14, 15, 18, 23, 24, 25, 26, 27, 37, 38, 39, 40, 90, 92, 97, 102, 108, 109, 110, 111, 112, 113, 114, 115, 116, 117, 118, 119, 120, 121, 122, 123, 124, 125, 126, 127, 128, 129, 130, 131, 132, 133, 134, 135, 136, 137, 138, 139, 140, 141, 142, 143, 144, 145, 146, 147, 148, 149, 150, 151, 152, 153, 154, 155, 156, 157, 158, 159, 160, 161, 162, 163, 164, 165, 166, 167, 168, 169, 170, 171, 172, 173], [0.0, 0.0, 0.0, 0.0, 0.0, 0.0, 0.0, 0.0, 0.0, 0.0, 0.0, 0.0, 0.0, 0.0, 1.0, 1.0, 1.0, 1.0, 1.0, 0.0, 0.0, 0.0, 0.0, 0.0, 0.0, 1.0, 1.0, 1.0, 1.0, 1.0, 1.0, 1.0, 1.0, 1.0, 1.0, 1.0, 1.0, 1.0, 1.0, 1.0, 1.0, 1.0, 1.0, 1.0, 1.0, 1.0, 1.0, 1.0, 1.0, 1.0, 1.0, 1.0, 1.0, 1.0, 1.0, 1.0, 1.0, 1.0, 1.0, 1.0, 1.0, 1.0, 1.0, 1.0, 1.0, 1.0, 1.0, 1.0, 1.0, 1.0, 1.0, 1.0, 1.0, 1.0, 1.0, 1.0, 1.0, 1.0, 1.0, 1.0, 1.0, 1.0, 1.0, 1.0, 1.0, 1.0, 1.0, 1.0, 1.0, 1.0, 1.0, 1.0, 0.763]): _vg.add([_i], _w, 'REPLACE')
_vg = ob_body.vertex_groups.new(name='upperarm_lowerarm.L')
for _i, _w in zip([11, 12, 14, 15, 16, 17, 18, 41, 42, 43, 44, 45, 46, 47, 48, 49, 50, 51, 52, 53, 54, 55, 56, 93, 94, 98, 99], [0.0514, 0.05414, 0.007756, 0.04605, 0.0, 0.0, 0.05223, 0.07621, 0.07158, 0.1152, 0.1136, 0.02491, 0.1581, 0.646, 0.1049, 0.9408, 0.9382, 0.9321, 0.9336, 0.0608, 0.06391, 0.06868, 0.06751, 0.002669, 0.00276, 0.008497, 0.005291]): _vg.add([_i], _w, 'REPLACE')
_vg = ob_body.vertex_groups.new(name='lowerarm_wrist.L')
for _i, _w in zip([49, 50, 51, 52, 53, 54, 55, 56, 57, 58, 59, 60, 61, 62, 63, 64, 73, 74, 75, 76, 106, 107], [0.05853, 0.06088, 0.06587, 0.06453, 0.9377, 0.9327, 0.9277, 0.9308, 0.9465, 0.8349, 0.8441, 0.945, 0.134, 0.02108, 0.007268, 0.1359, 0.1375, 0.08253, 0.1151, 0.1535, 0.005446, 0.006198]): _vg.add([_i], _w, 'REPLACE')
_vg = ob_body.vertex_groups.new(name='hand1.L')
for _i, _w in zip([57, 58, 59, 60, 61, 62, 63, 64, 65, 73, 74, 75, 76, 78, 80, 106, 107], [0.3653, 0.3369, 0.3085, 0.3021, 0.6435, 0.5625, 0.5625, 0.6512, 0.001183, 0.3854, 0.1661, 0.3548, 0.2533, 0.04965, 0.04775, 0.1312, 0.1333]): _vg.add([_i], _w, 'REPLACE')
_vg = ob_body.vertex_groups.new(name='hand2.L')
for _i, _w in zip([61, 62, 63, 64, 65, 66, 67, 68, 77, 78, 79, 80, 104, 105, 106, 107], [0.1164, 0.05536, 0.01434, 0.1088, 0.1384, 0.1255, 0.1277, 0.1352, 0.2189, 0.2416, 0.2349, 0.234, 0.6138, 0.606, 0.6243, 0.6187]): _vg.add([_i], _w, 'REPLACE')
_vg = ob_body.vertex_groups.new(name='hand3.L')
for _i, _w in zip([61, 64, 65, 66, 67, 68, 77, 78, 79, 80, 104, 105, 106, 107], [0.02237, 0.01645, 0.8192, 0.8331, 0.831, 0.8237, 0.7099, 0.686, 0.6858, 0.695, 0.1875, 0.1873, 0.19, 0.193]): _vg.add([_i], _w, 'REPLACE')
_vg = ob_body.vertex_groups.new(name='thumb.L')
for _i, _w in zip([58, 59, 60, 61, 62, 63, 64, 66, 67, 73, 74, 75, 76, 77, 79, 81, 82, 83, 84, 85, 86, 87, 88, 104, 105, 106, 107], [0.01075, 0.03952, 0.0, 0.06986, 0.009003, 0.1192, 0.07073, 0.01283, 0.0138, 0.004509, 0.0625, 0.0, 0.02806, 0.0, 0.06675, 0.9835, 1.005, 0.9934, 0.9929, 0.9956, 1.0, 0.9982, 0.9984, 0.0, 0.0732, 0.003338, 0.003885]): _vg.add([_i], _w, 'REPLACE')
_vg = ob_body.vertex_groups.new(name='upperarm_lowerarm.R')
for _i, _w in zip([16, 17, 46, 47], [0.0, 0.0, 0.0, 0.0]): _vg.add([_i], _w, 'REPLACE')
_vg = ob_body.vertex_groups.new(name='lowerarm_wrist.R')
_vg = ob_body.vertex_groups.new(name='hand1.R')
_vg = ob_body.vertex_groups.new(name='hand2.R')
_vg = ob_body.vertex_groups.new(name='hand3.R')
_vg = ob_body.vertex_groups.new(name='thumb.R')
_vg = ob_body.vertex_groups.new(name='hip_lowerleg.L')
for _i, _w in zip([8, 10, 13, 19, 20, 21, 22, 28, 29, 30, 31, 32, 33, 34, 35, 36, 69, 70, 71, 72, 89, 91, 95, 96, 100, 101, 103], [0.8854, 0.8854, 0.7708, 1.0, 0.883, 1.0, 0.7188, 0.8489, 0.9272, 0.9308, 0.9102, 0.9039, 0.07126, 0.07152, 0.1005, 0.09939, 0.2506, 0.2306, 0.3471, 0.5729, 0.8854, 0.8854, 0.04729, 0.02563, 0.0, 0.0, 0.8289]): _vg.add([_i], _w, 'REPLACE')
_vg = ob_body.vertex_groups.new(name='lowerleg_ankle.L')
for _i, _w in zip([29, 30, 31, 32, 33, 34, 35, 36], [0.06771, 0.06683, 0.08653, 0.08996, 0.9118, 0.9117, 0.8773, 0.8783]): _vg.add([_i], _w, 'REPLACE')
_vg = ob_body.vertex_groups.new(name='ankle_foot_L')
_vg.add([0, 1, 2, 3, 4, 5, 6, 7, 37, 38, 39, 40], 1.0, 'REPLACE')
_vg = ob_body.vertex_groups.new(name='hip_lowerleg.R')
for _i, _w in zip([8, 10, 13, 19, 20, 21, 22, 28, 60, 69, 70, 71, 72, 89, 91, 95, 96, 100, 103], [0.2917, 0.0, 0.5313, 0.2292, 0.0, 0.0, 0.0, 0.0, 0.0, 0.0, 0.1146, 0.0, 0.0, 0.2083, 1.0, 1.0, 0.2292, 0.0, 0.0]): _vg.add([_i], _w, 'REPLACE')
_vg = ob_body.vertex_groups.new(name='lowerleg_ankle.R')
_vg = ob_body.vertex_groups.new(name='ankle_foot_R')
_m = ob_body.modifiers.new('Mirror', 'MIRROR')
_m = ob_body.modifiers.new('Armature', 'ARMATURE')
_m.object = ob_armature
ob_lamp.location = (2.421, -11.23, 8.878)
ob_lamp.rotation_euler = (0.9448, -0.08865, 0.4489)
ob_lamp.lock_rotations_4d = False
ob_lamp.empty_display_type = 'ARROWS'
ob_lamp.color = (0.0, 0.0, 0.0, 0.0)
ob_lamp.lineart.crease_threshold = 0.0
ob_camera.location = (7.481, -6.508, 5.344)
ob_camera.rotation_euler = (1.109, 0.01082, 0.8149)
ob_camera.lock_rotations_4d = False
ob_camera.empty_display_type = 'ARROWS'
ob_camera.color = (0.0, 0.0, 0.0, 0.0)
ob_camera.display_type = 'WIRE'
ob_camera.lineart.crease_threshold = 0.0
ob_armature.location = (0.0, 0.0, 0.0)
ob_armature.rotation_mode = 'QUATERNION'
ob_armature.rotation_quaternion = (1.0, 0.0, 0.0, 0.0)
ob_armature.show_in_front = True
ob_armature.lineart.crease_threshold = 0.0

# ---- collection membership
col_collection_1.objects.link(ob_body)
col_collection_1.objects.link(ob_lamp)
col_collection_1.objects.link(ob_camera)
col_collection_2.objects.link(ob_armature)

# ---- scene / render settings (as saved in the file)
scene.camera = ob_camera
scene.frame_start = 1; scene.frame_end = 23; scene.frame_set(1)
scene.render.engine = 'BLENDER_EEVEE_NEXT'
scene.render.image_settings.compression = 90
scene.render.resolution_percentage = 50
scene.render.dither_intensity = 0.0
scene.cycles.use_denoising = False
scene.cycles.samples = 10
scene.cycles.sampling_pattern = 'TABULATED_SOBOL'
scene.cycles.light_sampling_threshold = 0.0
scene.cycles.use_adaptive_sampling = False
scene.cycles.use_light_tree = False
scene.cycles.blur_glossy = 0.0
scene.cycles.volume_bounces = 1
scene.cycles.pixel_filter_type = 'GAUSSIAN'
scene.cycles.sample_clamp_indirect = 0.0
scene.view_settings.view_transform = 'Standard'
bpy.context.view_layer.update()
